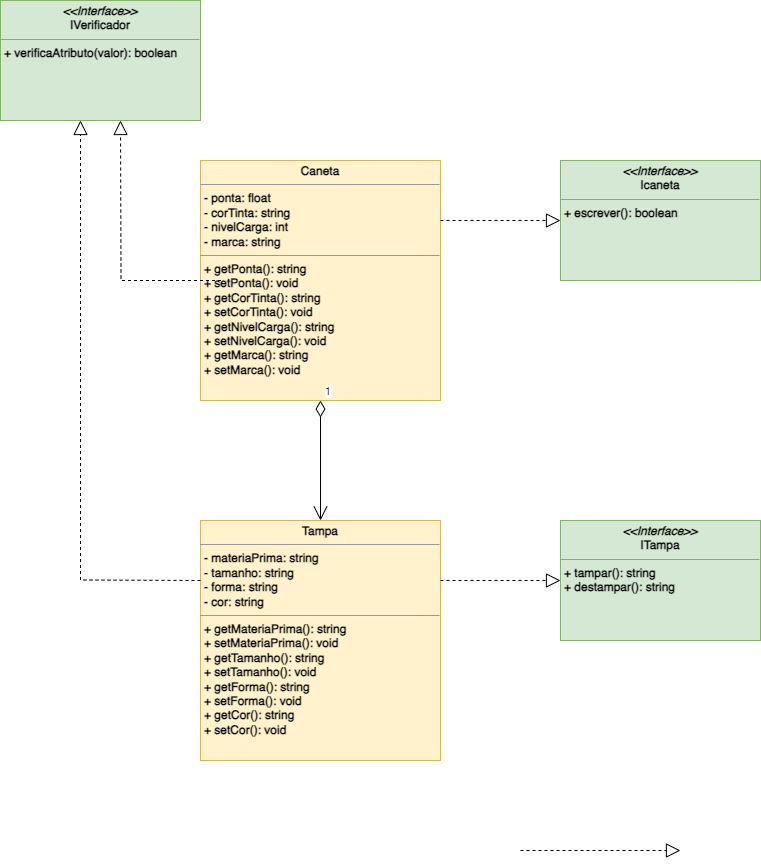

The diagram above was exported from draw.io. Its source (the exported page's mxGraphModel, read from the mxfile embedded in the PNG):
<mxGraphModel dx="1434" dy="1965" grid="1" gridSize="10" guides="1" tooltips="1" connect="1" arrows="1" fold="1" page="1" pageScale="1" pageWidth="827" pageHeight="1169" math="0" shadow="0">
  <root>
    <mxCell id="0" />
    <mxCell id="1" parent="0" />
    <mxCell id="Dg7Ru5s463tSVziSTYm2-1" value="&lt;p style=&quot;margin:0px;margin-top:4px;text-align:center;&quot;&gt;&lt;b&gt;&lt;i&gt;&amp;lt;&amp;lt;Interface&amp;gt;&amp;gt;&lt;/i&gt;&lt;br&gt;Icaneta&lt;/b&gt;&lt;/p&gt;&lt;hr size=&quot;1&quot;&gt;&lt;p style=&quot;margin:0px;margin-left:4px;&quot;&gt;&lt;b&gt;+ escrever(): boolean&lt;br&gt;&lt;br&gt;&lt;/b&gt;&lt;/p&gt;" style="verticalAlign=top;align=left;overflow=fill;fontSize=12;fontFamily=Helvetica;html=1;whiteSpace=wrap;fillColor=#d5e8d4;strokeColor=#82b366;" vertex="1" parent="1">
      <mxGeometry x="600" y="-1000" width="200" height="120" as="geometry" />
    </mxCell>
    <mxCell id="Dg7Ru5s463tSVziSTYm2-2" value="&lt;p style=&quot;margin:0px;margin-top:4px;text-align:center;&quot;&gt;&lt;b&gt;&lt;i&gt;&amp;lt;&amp;lt;Interface&amp;gt;&amp;gt;&lt;/i&gt;&lt;br&gt;ITampa&lt;/b&gt;&lt;/p&gt;&lt;hr size=&quot;1&quot;&gt;&lt;p style=&quot;margin:0px;margin-left:4px;&quot;&gt;&lt;b&gt;+ tampar(): string&amp;nbsp;&lt;br&gt;+ destampar(): string&lt;/b&gt;&lt;/p&gt;" style="verticalAlign=top;align=left;overflow=fill;fontSize=12;fontFamily=Helvetica;html=1;whiteSpace=wrap;fillColor=#d5e8d4;strokeColor=#82b366;" vertex="1" parent="1">
      <mxGeometry x="600" y="-640" width="200" height="120" as="geometry" />
    </mxCell>
    <mxCell id="Dg7Ru5s463tSVziSTYm2-4" value="&lt;p style=&quot;margin:0px;margin-top:4px;text-align:center;&quot;&gt;&lt;b&gt;Caneta&lt;/b&gt;&lt;/p&gt;&lt;hr size=&quot;1&quot;&gt;&lt;p style=&quot;border-color: var(--border-color); margin: 0px 0px 0px 4px;&quot;&gt;&lt;b&gt;- ponta: float&lt;/b&gt;&lt;/p&gt;&lt;p style=&quot;border-color: var(--border-color); margin: 0px 0px 0px 4px;&quot;&gt;&lt;b&gt;- corTinta: string&lt;/b&gt;&lt;/p&gt;&lt;p style=&quot;border-color: var(--border-color); margin: 0px 0px 0px 4px;&quot;&gt;&lt;b&gt;- nivelCarga: int&lt;/b&gt;&lt;/p&gt;&lt;p style=&quot;border-color: var(--border-color); margin: 0px 0px 0px 4px;&quot;&gt;&lt;b&gt;- marca: string&lt;/b&gt;&lt;/p&gt;&lt;hr size=&quot;1&quot;&gt;&lt;p style=&quot;margin:0px;margin-left:4px;&quot;&gt;&lt;b style=&quot;background-color: initial;&quot;&gt;+ getPonta(): string&lt;/b&gt;&lt;br&gt;&lt;/p&gt;&lt;p style=&quot;margin:0px;margin-left:4px;&quot;&gt;&lt;b&gt;+ setPonta(): void&lt;/b&gt;&lt;/p&gt;&lt;p style=&quot;border-color: var(--border-color); margin: 0px 0px 0px 4px;&quot;&gt;&lt;b&gt;+ getCorTinta(): string&lt;/b&gt;&lt;/p&gt;&lt;p style=&quot;border-color: var(--border-color); margin: 0px 0px 0px 4px;&quot;&gt;&lt;b&gt;+ setCorTinta(): void&lt;/b&gt;&lt;/p&gt;&lt;p style=&quot;border-color: var(--border-color); margin: 0px 0px 0px 4px;&quot;&gt;&lt;b&gt;+ getNivelCarga(): string&lt;/b&gt;&lt;/p&gt;&lt;p style=&quot;border-color: var(--border-color); margin: 0px 0px 0px 4px;&quot;&gt;&lt;b&gt;+ setNivelCarga(): void&lt;/b&gt;&lt;/p&gt;&lt;p style=&quot;border-color: var(--border-color); margin: 0px 0px 0px 4px;&quot;&gt;&lt;b&gt;+ getMarca(): string&lt;/b&gt;&lt;/p&gt;&lt;p style=&quot;border-color: var(--border-color); margin: 0px 0px 0px 4px;&quot;&gt;&lt;b&gt;+ setMarca(): void&lt;/b&gt;&lt;/p&gt;&lt;p style=&quot;border-color: var(--border-color); margin: 0px 0px 0px 4px;&quot;&gt;&lt;b&gt;&lt;br style=&quot;border-color: var(--border-color);&quot;&gt;&lt;/b&gt;&lt;/p&gt;&lt;p style=&quot;border-color: var(--border-color); margin: 0px 0px 0px 4px;&quot;&gt;&lt;b&gt;&lt;br&gt;&lt;/b&gt;&lt;/p&gt;&lt;p style=&quot;border-color: var(--border-color); margin: 0px 0px 0px 4px;&quot;&gt;&lt;b&gt;&lt;br&gt;&lt;/b&gt;&lt;/p&gt;&lt;p style=&quot;border-color: var(--border-color); margin: 0px 0px 0px 4px;&quot;&gt;&lt;b&gt;&lt;br style=&quot;border-color: var(--border-color);&quot;&gt;&lt;/b&gt;&lt;/p&gt;&lt;p style=&quot;border-color: var(--border-color); margin: 0px 0px 0px 4px;&quot;&gt;&lt;br style=&quot;border-color: var(--border-color);&quot;&gt;&lt;/p&gt;" style="verticalAlign=top;align=left;overflow=fill;fontSize=12;fontFamily=Helvetica;html=1;whiteSpace=wrap;fillColor=#fff2cc;strokeColor=#d6b656;" vertex="1" parent="1">
      <mxGeometry x="240" y="-1000" width="240" height="240" as="geometry" />
    </mxCell>
    <mxCell id="Dg7Ru5s463tSVziSTYm2-5" value="&lt;p style=&quot;margin:0px;margin-top:4px;text-align:center;&quot;&gt;&lt;b&gt;Tampa&lt;/b&gt;&lt;/p&gt;&lt;hr size=&quot;1&quot;&gt;&lt;p style=&quot;margin:0px;margin-left:4px;&quot;&gt;&lt;b&gt;- materiaPrima: string&lt;/b&gt;&lt;/p&gt;&lt;p style=&quot;margin:0px;margin-left:4px;&quot;&gt;&lt;b&gt;- tamanho: string&lt;/b&gt;&lt;/p&gt;&lt;p style=&quot;margin:0px;margin-left:4px;&quot;&gt;&lt;b&gt;- forma: string&lt;/b&gt;&lt;/p&gt;&lt;p style=&quot;margin:0px;margin-left:4px;&quot;&gt;&lt;b&gt;- cor: string&amp;nbsp;&lt;/b&gt;&lt;/p&gt;&lt;hr size=&quot;1&quot;&gt;&lt;p style=&quot;border-color: var(--border-color); margin: 0px 0px 0px 4px;&quot;&gt;&lt;b&gt;+ getMateriaPrima(): string&lt;/b&gt;&lt;/p&gt;&lt;p style=&quot;border-color: var(--border-color); margin: 0px 0px 0px 4px;&quot;&gt;&lt;b&gt;+ setMateriaPrima(): void&lt;/b&gt;&lt;/p&gt;&lt;p style=&quot;border-color: var(--border-color); margin: 0px 0px 0px 4px;&quot;&gt;&lt;b&gt;+ getTamanho(): string&lt;/b&gt;&lt;/p&gt;&lt;p style=&quot;border-color: var(--border-color); margin: 0px 0px 0px 4px;&quot;&gt;&lt;b&gt;+ setTamanho(): void&lt;/b&gt;&lt;/p&gt;&lt;p style=&quot;border-color: var(--border-color); margin: 0px 0px 0px 4px;&quot;&gt;&lt;b&gt;+ getForma(): string&lt;/b&gt;&lt;/p&gt;&lt;p style=&quot;border-color: var(--border-color); margin: 0px 0px 0px 4px;&quot;&gt;&lt;b&gt;+ setForma(): void&lt;/b&gt;&lt;/p&gt;&lt;p style=&quot;border-color: var(--border-color); margin: 0px 0px 0px 4px;&quot;&gt;&lt;b&gt;+ getCor(): string&lt;/b&gt;&lt;/p&gt;&lt;p style=&quot;border-color: var(--border-color); margin: 0px 0px 0px 4px;&quot;&gt;&lt;b&gt;+ setCor(): void&lt;/b&gt;&lt;/p&gt;" style="verticalAlign=top;align=left;overflow=fill;fontSize=12;fontFamily=Helvetica;html=1;whiteSpace=wrap;fillColor=#fff2cc;strokeColor=#d6b656;" vertex="1" parent="1">
      <mxGeometry x="240" y="-640" width="240" height="240" as="geometry" />
    </mxCell>
    <mxCell id="Dg7Ru5s463tSVziSTYm2-7" value="" style="endArrow=block;dashed=1;endFill=0;endSize=12;html=1;rounded=0;" edge="1" parent="1">
      <mxGeometry width="160" relative="1" as="geometry">
        <mxPoint x="560" y="-310" as="sourcePoint" />
        <mxPoint x="720" y="-310" as="targetPoint" />
      </mxGeometry>
    </mxCell>
    <mxCell id="Dg7Ru5s463tSVziSTYm2-9" value="" style="endArrow=block;dashed=1;endFill=0;endSize=12;html=1;rounded=0;entryX=0;entryY=0.5;entryDx=0;entryDy=0;exitX=1;exitY=0.25;exitDx=0;exitDy=0;" edge="1" parent="1" source="Dg7Ru5s463tSVziSTYm2-4" target="Dg7Ru5s463tSVziSTYm2-1">
      <mxGeometry width="160" relative="1" as="geometry">
        <mxPoint x="330" y="-1060" as="sourcePoint" />
        <mxPoint x="420" y="-1060.5" as="targetPoint" />
      </mxGeometry>
    </mxCell>
    <mxCell id="Dg7Ru5s463tSVziSTYm2-10" value="" style="endArrow=block;dashed=1;endFill=0;endSize=12;html=1;rounded=0;entryX=0;entryY=0.5;entryDx=0;entryDy=0;exitX=1;exitY=0.25;exitDx=0;exitDy=0;" edge="1" parent="1" source="Dg7Ru5s463tSVziSTYm2-5" target="Dg7Ru5s463tSVziSTYm2-2">
      <mxGeometry width="160" relative="1" as="geometry">
        <mxPoint x="440" y="-660.5" as="sourcePoint" />
        <mxPoint x="600" y="-660" as="targetPoint" />
      </mxGeometry>
    </mxCell>
    <mxCell id="Dg7Ru5s463tSVziSTYm2-11" value="1" style="endArrow=open;html=1;endSize=12;startArrow=diamondThin;startSize=14;startFill=0;edgeStyle=orthogonalEdgeStyle;align=left;verticalAlign=bottom;rounded=0;entryX=0.5;entryY=0;entryDx=0;entryDy=0;exitX=0.5;exitY=1;exitDx=0;exitDy=0;" edge="1" parent="1" source="Dg7Ru5s463tSVziSTYm2-4" target="Dg7Ru5s463tSVziSTYm2-5">
      <mxGeometry x="-1" y="3" relative="1" as="geometry">
        <mxPoint x="360" y="-790" as="sourcePoint" />
        <mxPoint x="650" y="-790" as="targetPoint" />
      </mxGeometry>
    </mxCell>
    <mxCell id="Dg7Ru5s463tSVziSTYm2-12" value="&lt;p style=&quot;margin:0px;margin-top:4px;text-align:center;&quot;&gt;&lt;b&gt;&lt;i&gt;&amp;lt;&amp;lt;Interface&amp;gt;&amp;gt;&lt;/i&gt;&lt;br&gt;IVerificador&lt;/b&gt;&lt;/p&gt;&lt;hr size=&quot;1&quot;&gt;&lt;p style=&quot;margin:0px;margin-left:4px;&quot;&gt;&lt;b style=&quot;border-color: var(--border-color);&quot;&gt;+ verificaAtributo(valor): boolean&lt;/b&gt;&lt;br&gt;&lt;/p&gt;" style="verticalAlign=top;align=left;overflow=fill;fontSize=12;fontFamily=Helvetica;html=1;whiteSpace=wrap;fillColor=#d5e8d4;strokeColor=#82b366;" vertex="1" parent="1">
      <mxGeometry x="40" y="-1160" width="200" height="120" as="geometry" />
    </mxCell>
    <mxCell id="Dg7Ru5s463tSVziSTYm2-13" value="" style="endArrow=block;dashed=1;endFill=0;endSize=12;html=1;rounded=0;entryX=0.5;entryY=1;entryDx=0;entryDy=0;exitX=0;exitY=0.5;exitDx=0;exitDy=0;" edge="1" parent="1">
      <mxGeometry width="160" relative="1" as="geometry">
        <mxPoint x="260.5" y="-880" as="sourcePoint" />
        <mxPoint x="160" y="-1040" as="targetPoint" />
        <Array as="points">
          <mxPoint x="160.5" y="-880" />
        </Array>
      </mxGeometry>
    </mxCell>
    <mxCell id="Dg7Ru5s463tSVziSTYm2-14" value="" style="endArrow=block;dashed=1;endFill=0;endSize=12;html=1;rounded=0;entryX=0.4;entryY=1;entryDx=0;entryDy=0;entryPerimeter=0;exitX=0;exitY=0.25;exitDx=0;exitDy=0;" edge="1" parent="1" source="Dg7Ru5s463tSVziSTYm2-5" target="Dg7Ru5s463tSVziSTYm2-12">
      <mxGeometry width="160" relative="1" as="geometry">
        <mxPoint x="40" y="-580.5" as="sourcePoint" />
        <mxPoint x="200" y="-580.5" as="targetPoint" />
        <Array as="points">
          <mxPoint x="120" y="-580.5" />
        </Array>
      </mxGeometry>
    </mxCell>
  </root>
</mxGraphModel>